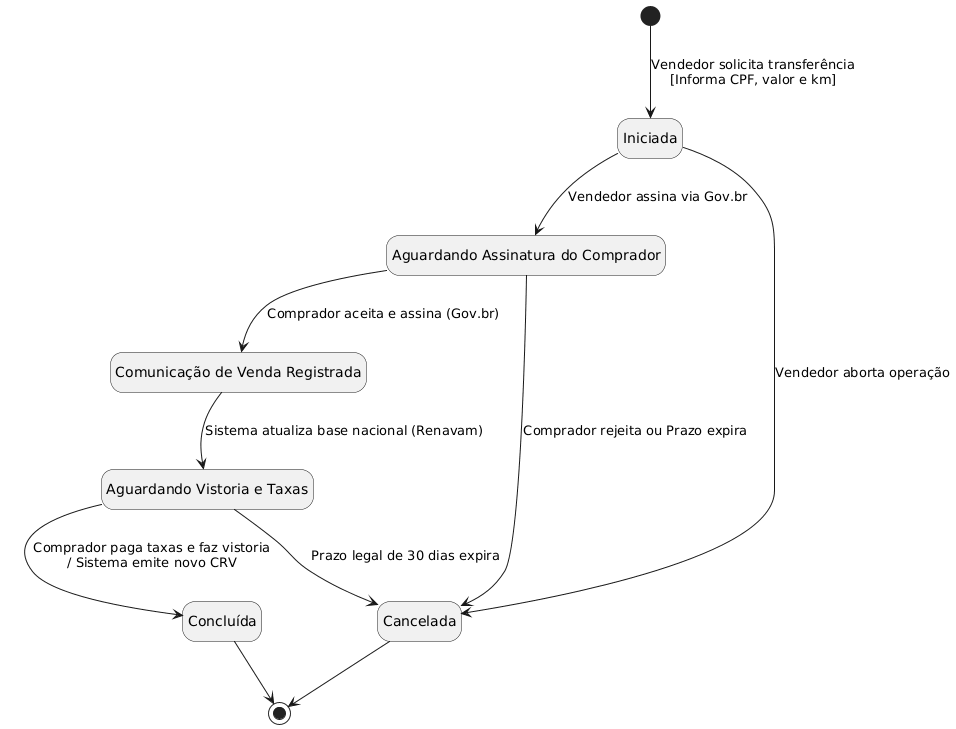

The diagram above was rendered by PlantUML. Its source (embedded in the PNG):
@startuml
hide empty description
skinparam monochrome true

' Definição dos Estados
state "Iniciada" as Iniciada
state "Aguardando Assinatura do Comprador" as AguardandoComprador
state "Comunicação de Venda Registrada" as ComunicacaoVenda
state "Aguardando Vistoria e Taxas" as AguardandoVistoria
state "Concluída" as Concluida
state "Cancelada" as Cancelada

[*] --> Iniciada : Vendedor solicita transferência\n[Informa CPF, valor e km]

Iniciada --> AguardandoComprador : Vendedor assina via Gov.br
Iniciada --> Cancelada : Vendedor aborta operação

AguardandoComprador --> ComunicacaoVenda : Comprador aceita e assina (Gov.br)
AguardandoComprador --> Cancelada : Comprador rejeita ou Prazo expira

ComunicacaoVenda --> AguardandoVistoria : Sistema atualiza base nacional (Renavam)

AguardandoVistoria --> Concluida : Comprador paga taxas e faz vistoria\n/ Sistema emite novo CRV
AguardandoVistoria --> Cancelada : Prazo legal de 30 dias expira

Concluida --> [*]
Cancelada --> [*]
@enduml